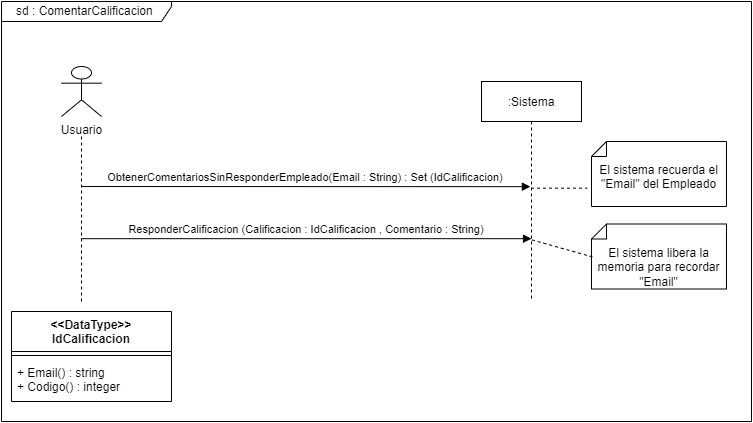

The diagram above was exported from draw.io. Its source (the exported page's mxGraphModel, read from the mxfile embedded in the PNG):
<mxGraphModel dx="1490" dy="1810" grid="1" gridSize="10" guides="1" tooltips="1" connect="1" arrows="1" fold="1" page="1" pageScale="1" pageWidth="827" pageHeight="1169" math="0" shadow="0">
  <root>
    <mxCell id="0" />
    <mxCell id="1" parent="0" />
    <mxCell id="ooN9rmeEjGLRfcFZrZb2-20" value="sd : ComentarCalificacion&amp;nbsp;" style="shape=umlFrame;whiteSpace=wrap;html=1;width=170;height=20;" parent="1" vertex="1">
      <mxGeometry x="50" y="-1000" width="750" height="420" as="geometry" />
    </mxCell>
    <mxCell id="3nuBFxr9cyL0pnOWT2aG-5" value=":Sistema" style="shape=umlLifeline;perimeter=lifelinePerimeter;container=1;collapsible=0;recursiveResize=0;rounded=0;shadow=0;strokeWidth=1;" parent="1" vertex="1">
      <mxGeometry x="530" y="-920" width="100" height="220" as="geometry" />
    </mxCell>
    <mxCell id="fy8vpO4-QK4QnIjKlQab-3" value="Usuario" style="shape=umlActor;verticalLabelPosition=bottom;verticalAlign=top;html=1;shadow=0;" parent="1" vertex="1">
      <mxGeometry x="110" y="-935" width="40" height="50" as="geometry" />
    </mxCell>
    <mxCell id="ooN9rmeEjGLRfcFZrZb2-2" value="" style="endArrow=none;dashed=1;html=1;rounded=0;" parent="1" edge="1">
      <mxGeometry width="50" height="50" relative="1" as="geometry">
        <mxPoint x="130" y="-700" as="sourcePoint" />
        <mxPoint x="130" y="-865" as="targetPoint" />
      </mxGeometry>
    </mxCell>
    <mxCell id="ooN9rmeEjGLRfcFZrZb2-6" value="ResponderCalificacion (Calificacion : IdCalificacion , Comentario : String)" style="verticalAlign=bottom;endArrow=block;shadow=0;strokeWidth=1;" parent="1" edge="1">
      <mxGeometry relative="1" as="geometry">
        <mxPoint x="130" y="-762.8199999999999" as="sourcePoint" />
        <mxPoint x="580" y="-762.82" as="targetPoint" />
      </mxGeometry>
    </mxCell>
    <mxCell id="ooN9rmeEjGLRfcFZrZb2-7" value="ObtenerComentariosSinResponderEmpleado(Email : String) : Set (IdCalificacion)" style="verticalAlign=bottom;endArrow=block;shadow=0;strokeWidth=1;entryX=0.489;entryY=0.478;entryDx=0;entryDy=0;entryPerimeter=0;" parent="1" target="3nuBFxr9cyL0pnOWT2aG-5" edge="1">
      <mxGeometry relative="1" as="geometry">
        <mxPoint x="130" y="-814.9999999999999" as="sourcePoint" />
        <mxPoint x="639.5000000000002" y="-814.9999999999999" as="targetPoint" />
      </mxGeometry>
    </mxCell>
    <mxCell id="ooN9rmeEjGLRfcFZrZb2-93" value="El sistema recuerda el &quot;Email&quot; del Empleado" style="shape=note2;boundedLbl=1;whiteSpace=wrap;html=1;size=15;verticalAlign=top;align=center;direction=east;flipV=0;flipH=1;" parent="1" vertex="1">
      <mxGeometry x="640" y="-860" width="135" height="65" as="geometry" />
    </mxCell>
    <mxCell id="ooN9rmeEjGLRfcFZrZb2-96" value="" style="endArrow=none;dashed=1;html=1;rounded=0;entryX=1.031;entryY=0.718;entryDx=0;entryDy=0;entryPerimeter=0;" parent="1" source="3nuBFxr9cyL0pnOWT2aG-5" target="ooN9rmeEjGLRfcFZrZb2-93" edge="1">
      <mxGeometry width="50" height="50" relative="1" as="geometry">
        <mxPoint x="590" y="-690" as="sourcePoint" />
        <mxPoint x="640" y="-740" as="targetPoint" />
      </mxGeometry>
    </mxCell>
    <mxCell id="ooN9rmeEjGLRfcFZrZb2-99" value="&lt;&lt;DataType&gt;&gt;&#10;IdCalificacion" style="swimlane;fontStyle=1;align=center;verticalAlign=top;childLayout=stackLayout;horizontal=1;startSize=40;horizontalStack=0;resizeParent=1;resizeParentMax=0;resizeLast=0;collapsible=1;marginBottom=0;" parent="1" vertex="1">
      <mxGeometry x="60" y="-690" width="160" height="90" as="geometry">
        <mxRectangle x="340" y="360" width="100" height="26" as="alternateBounds" />
      </mxGeometry>
    </mxCell>
    <mxCell id="ooN9rmeEjGLRfcFZrZb2-101" value="" style="line;strokeWidth=1;fillColor=none;align=left;verticalAlign=middle;spacingTop=-1;spacingLeft=3;spacingRight=3;rotatable=0;labelPosition=right;points=[];portConstraint=eastwest;" parent="ooN9rmeEjGLRfcFZrZb2-99" vertex="1">
      <mxGeometry y="40" width="160" height="8" as="geometry" />
    </mxCell>
    <mxCell id="ooN9rmeEjGLRfcFZrZb2-102" value="+ Email() : string&#10;+ Codigo() : integer" style="text;strokeColor=none;fillColor=none;align=left;verticalAlign=top;spacingLeft=4;spacingRight=4;overflow=hidden;rotatable=0;points=[[0,0.5],[1,0.5]];portConstraint=eastwest;" parent="ooN9rmeEjGLRfcFZrZb2-99" vertex="1">
      <mxGeometry y="48" width="160" height="42" as="geometry" />
    </mxCell>
    <mxCell id="UNDeDSXDLXnl2V2FgH54-2" value="El sistema libera la memoria para recordar &quot;Email&quot;" style="shape=note2;boundedLbl=1;whiteSpace=wrap;html=1;size=15;verticalAlign=top;align=center;direction=east;flipV=0;flipH=1;" parent="1" vertex="1">
      <mxGeometry x="640" y="-777.5" width="135" height="65" as="geometry" />
    </mxCell>
    <mxCell id="UNDeDSXDLXnl2V2FgH54-3" value="" style="endArrow=none;dashed=1;html=1;rounded=0;exitX=0.504;exitY=0.72;exitDx=0;exitDy=0;exitPerimeter=0;entryX=0.994;entryY=0.505;entryDx=0;entryDy=0;entryPerimeter=0;" parent="1" source="3nuBFxr9cyL0pnOWT2aG-5" target="UNDeDSXDLXnl2V2FgH54-2" edge="1">
      <mxGeometry width="50" height="50" relative="1" as="geometry">
        <mxPoint x="580" y="-680" as="sourcePoint" />
        <mxPoint x="640" y="-630" as="targetPoint" />
      </mxGeometry>
    </mxCell>
  </root>
</mxGraphModel>